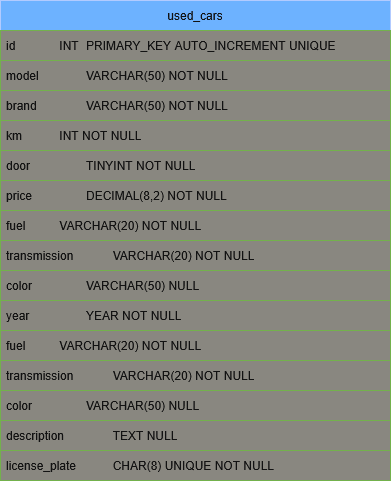

The diagram above was exported from draw.io. Its source (the exported page's mxGraphModel, read from the mxfile embedded in the PNG):
<mxGraphModel dx="1261" dy="597" grid="1" gridSize="10" guides="1" tooltips="1" connect="1" arrows="1" fold="1" page="1" pageScale="1" pageWidth="827" pageHeight="1169" math="0" shadow="0">
  <root>
    <mxCell id="0" />
    <mxCell id="1" parent="0" />
    <mxCell id="Gk0WacP1pT8LazMgGU3r-1" value="used_cars" style="swimlane;fontStyle=0;childLayout=stackLayout;horizontal=1;startSize=30;horizontalStack=0;resizeParent=1;resizeParentMax=0;resizeLast=0;collapsible=1;marginBottom=0;whiteSpace=wrap;html=1;fillColor=#0050ef;fontColor=#ffffff;strokeColor=#001DBC;" vertex="1" parent="1">
      <mxGeometry x="80" y="20" width="390" height="480" as="geometry" />
    </mxCell>
    <mxCell id="Gk0WacP1pT8LazMgGU3r-3" value="id&lt;span style=&quot;white-space: pre;&quot;&gt;&#09;&lt;/span&gt;&lt;span style=&quot;white-space: pre;&quot;&gt;&#09;&lt;/span&gt;INT&lt;span style=&quot;white-space: pre;&quot;&gt;&#09;&lt;/span&gt;PRIMARY_KEY AUTO_INCREMENT UNIQUE" style="text;align=left;verticalAlign=middle;spacingLeft=4;spacingRight=4;overflow=hidden;points=[[0,0.5],[1,0.5]];portConstraint=eastwest;rotatable=0;whiteSpace=wrap;html=1;fillColor=light-dark(#60A917,#898780);strokeColor=#2D7600;fontColor=#ffffff;" vertex="1" parent="Gk0WacP1pT8LazMgGU3r-1">
      <mxGeometry y="30" width="390" height="30" as="geometry" />
    </mxCell>
    <mxCell id="Gk0WacP1pT8LazMgGU3r-4" value="model&lt;span style=&quot;white-space: pre;&quot;&gt;&#09;&lt;/span&gt;&lt;span style=&quot;white-space: pre;&quot;&gt;&#09;&lt;/span&gt;VARCHAR(50) NOT NULL" style="text;align=left;verticalAlign=middle;spacingLeft=4;spacingRight=4;overflow=hidden;points=[[0,0.5],[1,0.5]];portConstraint=eastwest;rotatable=0;whiteSpace=wrap;html=1;fillColor=light-dark(#60A917,#898780);strokeColor=#2D7600;fontColor=#ffffff;" vertex="1" parent="Gk0WacP1pT8LazMgGU3r-1">
      <mxGeometry y="60" width="390" height="30" as="geometry" />
    </mxCell>
    <mxCell id="Gk0WacP1pT8LazMgGU3r-5" value="brand&lt;span style=&quot;white-space: pre;&quot;&gt;&#09;&lt;/span&gt;&lt;span style=&quot;white-space: pre;&quot;&gt;&#09;&lt;/span&gt;VARCHAR(50) NOT NULL" style="text;align=left;verticalAlign=middle;spacingLeft=4;spacingRight=4;overflow=hidden;points=[[0,0.5],[1,0.5]];portConstraint=eastwest;rotatable=0;whiteSpace=wrap;html=1;fillColor=light-dark(#60A917,#898780);strokeColor=#2D7600;fontColor=#ffffff;" vertex="1" parent="Gk0WacP1pT8LazMgGU3r-1">
      <mxGeometry y="90" width="390" height="30" as="geometry" />
    </mxCell>
    <mxCell id="Gk0WacP1pT8LazMgGU3r-6" value="km&lt;span style=&quot;white-space: pre;&quot;&gt;&#09;&lt;/span&gt;&lt;span style=&quot;white-space: pre;&quot;&gt;&#09;&lt;/span&gt;INT NOT NULL" style="text;align=left;verticalAlign=middle;spacingLeft=4;spacingRight=4;overflow=hidden;points=[[0,0.5],[1,0.5]];portConstraint=eastwest;rotatable=0;whiteSpace=wrap;html=1;fillColor=light-dark(#60A917,#898780);strokeColor=#2D7600;fontColor=#ffffff;" vertex="1" parent="Gk0WacP1pT8LazMgGU3r-1">
      <mxGeometry y="120" width="390" height="30" as="geometry" />
    </mxCell>
    <mxCell id="Gk0WacP1pT8LazMgGU3r-13" value="door&lt;span style=&quot;white-space: pre;&quot;&gt;&#09;&lt;/span&gt;&lt;span style=&quot;white-space: pre;&quot;&gt;&#09;&lt;/span&gt;TINYINT NOT NULL" style="text;align=left;verticalAlign=middle;spacingLeft=4;spacingRight=4;overflow=hidden;points=[[0,0.5],[1,0.5]];portConstraint=eastwest;rotatable=0;whiteSpace=wrap;html=1;fillColor=light-dark(#60A917,#898780);strokeColor=#2D7600;fontColor=#ffffff;" vertex="1" parent="Gk0WacP1pT8LazMgGU3r-1">
      <mxGeometry y="150" width="390" height="30" as="geometry" />
    </mxCell>
    <mxCell id="Gk0WacP1pT8LazMgGU3r-7" value="price&lt;span style=&quot;white-space: pre;&quot;&gt;&#09;&lt;/span&gt;&lt;span style=&quot;white-space: pre;&quot;&gt;&#09;DECIMAL(8,2) NOT NULL&lt;/span&gt;" style="text;align=left;verticalAlign=middle;spacingLeft=4;spacingRight=4;overflow=hidden;points=[[0,0.5],[1,0.5]];portConstraint=eastwest;rotatable=0;whiteSpace=wrap;html=1;fillColor=light-dark(#60A917,#898780);strokeColor=#2D7600;fontColor=#ffffff;" vertex="1" parent="Gk0WacP1pT8LazMgGU3r-1">
      <mxGeometry y="180" width="390" height="30" as="geometry" />
    </mxCell>
    <mxCell id="Gk0WacP1pT8LazMgGU3r-10" value="fuel&lt;span style=&quot;white-space: pre;&quot;&gt;&#09;&lt;/span&gt;&lt;span style=&quot;white-space: pre;&quot;&gt;&#09;&lt;/span&gt;VARCHAR(20) NOT NULL" style="text;align=left;verticalAlign=middle;spacingLeft=4;spacingRight=4;overflow=hidden;points=[[0,0.5],[1,0.5]];portConstraint=eastwest;rotatable=0;whiteSpace=wrap;html=1;fillColor=light-dark(#60A917,#898780);strokeColor=#2D7600;fontColor=#ffffff;" vertex="1" parent="Gk0WacP1pT8LazMgGU3r-1">
      <mxGeometry y="210" width="390" height="30" as="geometry" />
    </mxCell>
    <mxCell id="Gk0WacP1pT8LazMgGU3r-11" value="transmission&lt;span style=&quot;white-space: pre;&quot;&gt;&#09;&lt;/span&gt;&lt;span style=&quot;white-space: pre;&quot;&gt;&#09;&lt;/span&gt;VARCHAR(20) NOT NULL" style="text;align=left;verticalAlign=middle;spacingLeft=4;spacingRight=4;overflow=hidden;points=[[0,0.5],[1,0.5]];portConstraint=eastwest;rotatable=0;whiteSpace=wrap;html=1;fillColor=light-dark(#60A917,#898780);strokeColor=#2D7600;fontColor=#ffffff;" vertex="1" parent="Gk0WacP1pT8LazMgGU3r-1">
      <mxGeometry y="240" width="390" height="30" as="geometry" />
    </mxCell>
    <mxCell id="Gk0WacP1pT8LazMgGU3r-12" value="color&lt;span style=&quot;white-space: pre;&quot;&gt;&#09;&lt;/span&gt;&lt;span style=&quot;white-space: pre;&quot;&gt;&#09;&lt;/span&gt;VARCHAR(50) NULL" style="text;align=left;verticalAlign=middle;spacingLeft=4;spacingRight=4;overflow=hidden;points=[[0,0.5],[1,0.5]];portConstraint=eastwest;rotatable=0;whiteSpace=wrap;html=1;fillColor=light-dark(#60A917,#898780);strokeColor=#2D7600;fontColor=#ffffff;" vertex="1" parent="Gk0WacP1pT8LazMgGU3r-1">
      <mxGeometry y="270" width="390" height="30" as="geometry" />
    </mxCell>
    <mxCell id="Gk0WacP1pT8LazMgGU3r-15" value="year&lt;span style=&quot;white-space: pre;&quot;&gt;&#09;&lt;/span&gt;&lt;span style=&quot;white-space: pre;&quot;&gt;&#09;&lt;/span&gt;&lt;span style=&quot;white-space: pre;&quot;&gt;&#09;&lt;/span&gt;YEAR NOT NULL" style="text;align=left;verticalAlign=middle;spacingLeft=4;spacingRight=4;overflow=hidden;points=[[0,0.5],[1,0.5]];portConstraint=eastwest;rotatable=0;whiteSpace=wrap;html=1;fillColor=light-dark(#60A917,#898780);strokeColor=#2D7600;fontColor=#ffffff;" vertex="1" parent="Gk0WacP1pT8LazMgGU3r-1">
      <mxGeometry y="300" width="390" height="30" as="geometry" />
    </mxCell>
    <mxCell id="Gk0WacP1pT8LazMgGU3r-16" value="fuel&lt;span style=&quot;white-space: pre;&quot;&gt;&#09;&lt;/span&gt;&lt;span style=&quot;white-space: pre;&quot;&gt;&#09;&lt;/span&gt;VARCHAR(20) NOT NULL" style="text;align=left;verticalAlign=middle;spacingLeft=4;spacingRight=4;overflow=hidden;points=[[0,0.5],[1,0.5]];portConstraint=eastwest;rotatable=0;whiteSpace=wrap;html=1;fillColor=light-dark(#60A917,#898780);strokeColor=#2D7600;fontColor=#ffffff;" vertex="1" parent="Gk0WacP1pT8LazMgGU3r-1">
      <mxGeometry y="330" width="390" height="30" as="geometry" />
    </mxCell>
    <mxCell id="Gk0WacP1pT8LazMgGU3r-17" value="transmission&lt;span style=&quot;white-space: pre;&quot;&gt;&#09;&lt;/span&gt;&lt;span style=&quot;white-space: pre;&quot;&gt;&#09;&lt;/span&gt;VARCHAR(20) NOT NULL" style="text;align=left;verticalAlign=middle;spacingLeft=4;spacingRight=4;overflow=hidden;points=[[0,0.5],[1,0.5]];portConstraint=eastwest;rotatable=0;whiteSpace=wrap;html=1;fillColor=light-dark(#60A917,#898780);strokeColor=#2D7600;fontColor=#ffffff;" vertex="1" parent="Gk0WacP1pT8LazMgGU3r-1">
      <mxGeometry y="360" width="390" height="30" as="geometry" />
    </mxCell>
    <mxCell id="Gk0WacP1pT8LazMgGU3r-18" value="color&lt;span style=&quot;white-space: pre;&quot;&gt;&#09;&lt;/span&gt;&lt;span style=&quot;white-space: pre;&quot;&gt;&#09;&lt;/span&gt;VARCHAR(50) NULL" style="text;align=left;verticalAlign=middle;spacingLeft=4;spacingRight=4;overflow=hidden;points=[[0,0.5],[1,0.5]];portConstraint=eastwest;rotatable=0;whiteSpace=wrap;html=1;fillColor=light-dark(#60A917,#898780);strokeColor=#2D7600;fontColor=#ffffff;" vertex="1" parent="Gk0WacP1pT8LazMgGU3r-1">
      <mxGeometry y="390" width="390" height="30" as="geometry" />
    </mxCell>
    <mxCell id="Gk0WacP1pT8LazMgGU3r-19" value="description &lt;span style=&quot;white-space: pre;&quot;&gt;&#09;&lt;/span&gt;&lt;span style=&quot;white-space: pre;&quot;&gt;&#09;&lt;/span&gt;TEXT NULL" style="text;align=left;verticalAlign=middle;spacingLeft=4;spacingRight=4;overflow=hidden;points=[[0,0.5],[1,0.5]];portConstraint=eastwest;rotatable=0;whiteSpace=wrap;html=1;fillColor=light-dark(#60A917,#898780);strokeColor=#2D7600;fontColor=#ffffff;" vertex="1" parent="Gk0WacP1pT8LazMgGU3r-1">
      <mxGeometry y="420" width="390" height="30" as="geometry" />
    </mxCell>
    <mxCell id="Gk0WacP1pT8LazMgGU3r-20" value="license_plate&lt;span style=&quot;white-space: pre;&quot;&gt;&#09;&lt;/span&gt;&lt;span style=&quot;white-space: pre;&quot;&gt;&#09;&lt;/span&gt;CHAR(8) UNIQUE NOT NULL" style="text;align=left;verticalAlign=middle;spacingLeft=4;spacingRight=4;overflow=hidden;points=[[0,0.5],[1,0.5]];portConstraint=eastwest;rotatable=0;whiteSpace=wrap;html=1;fillColor=light-dark(#60A917,#898780);strokeColor=#2D7600;fontColor=#ffffff;" vertex="1" parent="Gk0WacP1pT8LazMgGU3r-1">
      <mxGeometry y="450" width="390" height="30" as="geometry" />
    </mxCell>
  </root>
</mxGraphModel>